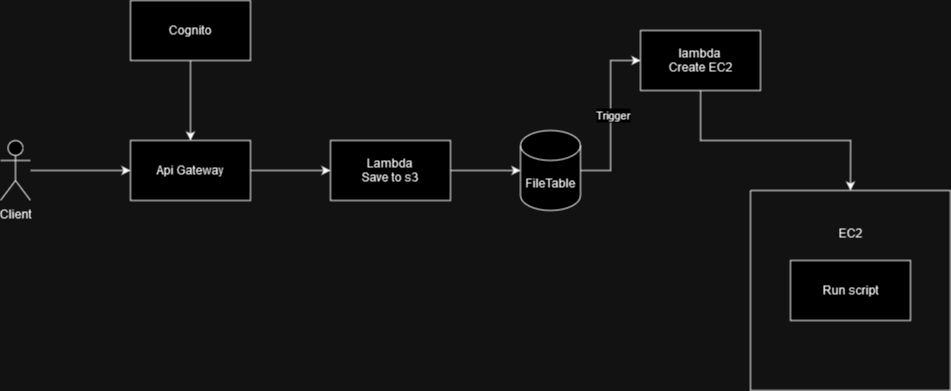

The diagram above was exported from draw.io. Its source (the exported page's mxGraphModel, read from the mxfile embedded in the PNG):
<mxGraphModel dx="1615" dy="828" grid="1" gridSize="10" guides="1" tooltips="1" connect="1" arrows="1" fold="1" page="1" pageScale="1" pageWidth="827" pageHeight="1169" math="0" shadow="0">
  <root>
    <mxCell id="WIyWlLk6GJQsqaUBKTNV-0" />
    <mxCell id="WIyWlLk6GJQsqaUBKTNV-1" parent="WIyWlLk6GJQsqaUBKTNV-0" />
    <mxCell id="b4OlWMou4aagVw3REBrg-2" value="" style="edgeStyle=orthogonalEdgeStyle;rounded=0;orthogonalLoop=1;jettySize=auto;html=1;" parent="WIyWlLk6GJQsqaUBKTNV-1" source="b4OlWMou4aagVw3REBrg-0" target="b4OlWMou4aagVw3REBrg-1" edge="1">
      <mxGeometry relative="1" as="geometry" />
    </mxCell>
    <mxCell id="b4OlWMou4aagVw3REBrg-0" value="Cognito" style="rounded=0;whiteSpace=wrap;html=1;" parent="WIyWlLk6GJQsqaUBKTNV-1" vertex="1">
      <mxGeometry x="330" y="100" width="120" height="60" as="geometry" />
    </mxCell>
    <mxCell id="b4OlWMou4aagVw3REBrg-6" value="" style="edgeStyle=orthogonalEdgeStyle;rounded=0;orthogonalLoop=1;jettySize=auto;html=1;" parent="WIyWlLk6GJQsqaUBKTNV-1" source="b4OlWMou4aagVw3REBrg-1" target="b4OlWMou4aagVw3REBrg-3" edge="1">
      <mxGeometry relative="1" as="geometry" />
    </mxCell>
    <mxCell id="b4OlWMou4aagVw3REBrg-1" value="Api Gateway" style="rounded=0;whiteSpace=wrap;html=1;" parent="WIyWlLk6GJQsqaUBKTNV-1" vertex="1">
      <mxGeometry x="330" y="240" width="120" height="60" as="geometry" />
    </mxCell>
    <mxCell id="b4OlWMou4aagVw3REBrg-8" value="" style="edgeStyle=orthogonalEdgeStyle;rounded=0;orthogonalLoop=1;jettySize=auto;html=1;" parent="WIyWlLk6GJQsqaUBKTNV-1" source="b4OlWMou4aagVw3REBrg-3" target="b4OlWMou4aagVw3REBrg-7" edge="1">
      <mxGeometry relative="1" as="geometry" />
    </mxCell>
    <mxCell id="b4OlWMou4aagVw3REBrg-3" value="Lambda&lt;br&gt;Save to s3" style="whiteSpace=wrap;html=1;rounded=0;" parent="WIyWlLk6GJQsqaUBKTNV-1" vertex="1">
      <mxGeometry x="530" y="240" width="120" height="60" as="geometry" />
    </mxCell>
    <mxCell id="b4OlWMou4aagVw3REBrg-10" style="edgeStyle=orthogonalEdgeStyle;rounded=0;orthogonalLoop=1;jettySize=auto;html=1;entryX=0;entryY=0.5;entryDx=0;entryDy=0;" parent="WIyWlLk6GJQsqaUBKTNV-1" source="b4OlWMou4aagVw3REBrg-7" target="b4OlWMou4aagVw3REBrg-9" edge="1">
      <mxGeometry relative="1" as="geometry" />
    </mxCell>
    <mxCell id="b4OlWMou4aagVw3REBrg-11" value="Trigger" style="edgeLabel;html=1;align=center;verticalAlign=middle;resizable=0;points=[];" parent="b4OlWMou4aagVw3REBrg-10" vertex="1" connectable="0">
      <mxGeometry x="0.0118" y="-2" relative="1" as="geometry">
        <mxPoint as="offset" />
      </mxGeometry>
    </mxCell>
    <mxCell id="b4OlWMou4aagVw3REBrg-7" value="FileTable" style="shape=cylinder3;whiteSpace=wrap;html=1;boundedLbl=1;backgroundOutline=1;size=15;" parent="WIyWlLk6GJQsqaUBKTNV-1" vertex="1">
      <mxGeometry x="720" y="230" width="60" height="80" as="geometry" />
    </mxCell>
    <mxCell id="b4OlWMou4aagVw3REBrg-14" style="edgeStyle=orthogonalEdgeStyle;rounded=0;orthogonalLoop=1;jettySize=auto;html=1;entryX=0.5;entryY=0;entryDx=0;entryDy=0;" parent="WIyWlLk6GJQsqaUBKTNV-1" source="b4OlWMou4aagVw3REBrg-9" target="b4OlWMou4aagVw3REBrg-12" edge="1">
      <mxGeometry relative="1" as="geometry" />
    </mxCell>
    <mxCell id="b4OlWMou4aagVw3REBrg-9" value="lambda&lt;br&gt;Create EC2" style="rounded=0;whiteSpace=wrap;html=1;" parent="WIyWlLk6GJQsqaUBKTNV-1" vertex="1">
      <mxGeometry x="840" y="130" width="120" height="60" as="geometry" />
    </mxCell>
    <mxCell id="b4OlWMou4aagVw3REBrg-12" value="" style="swimlane;startSize=0;" parent="WIyWlLk6GJQsqaUBKTNV-1" vertex="1">
      <mxGeometry x="950" y="290" width="200" height="200" as="geometry" />
    </mxCell>
    <mxCell id="b4OlWMou4aagVw3REBrg-16" value="Run script" style="rounded=0;whiteSpace=wrap;html=1;" parent="b4OlWMou4aagVw3REBrg-12" vertex="1">
      <mxGeometry x="40" y="70" width="120" height="60" as="geometry" />
    </mxCell>
    <mxCell id="b4OlWMou4aagVw3REBrg-17" value="EC2" style="text;html=1;align=center;verticalAlign=middle;resizable=0;points=[];autosize=1;strokeColor=none;fillColor=none;" parent="b4OlWMou4aagVw3REBrg-12" vertex="1">
      <mxGeometry x="75" y="28" width="50" height="30" as="geometry" />
    </mxCell>
    <mxCell id="b4OlWMou4aagVw3REBrg-19" value="" style="edgeStyle=orthogonalEdgeStyle;rounded=0;orthogonalLoop=1;jettySize=auto;html=1;" parent="WIyWlLk6GJQsqaUBKTNV-1" source="b4OlWMou4aagVw3REBrg-18" target="b4OlWMou4aagVw3REBrg-1" edge="1">
      <mxGeometry relative="1" as="geometry" />
    </mxCell>
    <mxCell id="b4OlWMou4aagVw3REBrg-18" value="Client" style="shape=umlActor;verticalLabelPosition=bottom;verticalAlign=top;html=1;outlineConnect=0;" parent="WIyWlLk6GJQsqaUBKTNV-1" vertex="1">
      <mxGeometry x="200" y="240" width="30" height="60" as="geometry" />
    </mxCell>
  </root>
</mxGraphModel>